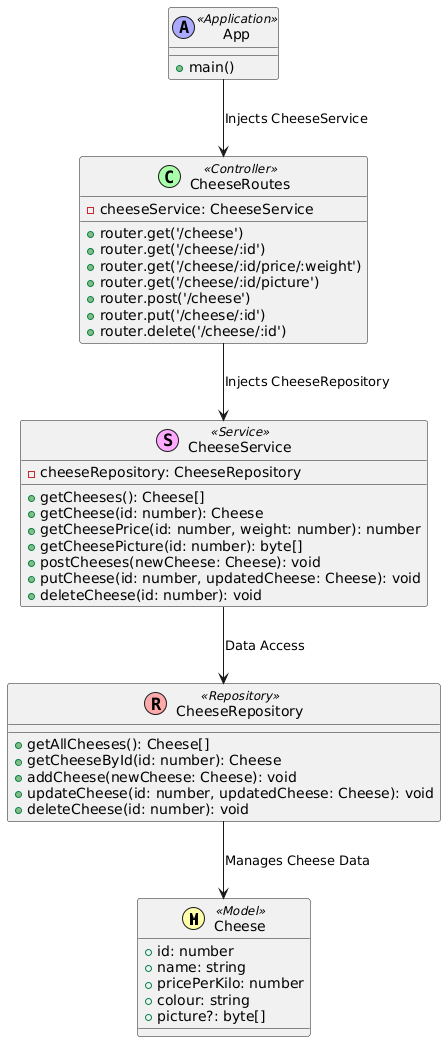

The diagram above was rendered by PlantUML. Its source (embedded in the PNG):
@startuml
!define MODEL(x) class x << (M,#FFFFAA) Model >>
!define REPOSITORY(x) class x << (R,#FFAAAA) Repository >>
!define SERVICE(x) class x << (S,#FFAAFF) Service >>
!define CONTROLLER(x) class x << (C,#AAFFAA) Controller >>
!define APP(x) class x << (A,#AAAAFF) Application >>

MODEL(Cheese) {
    +id: number
    +name: string
    +pricePerKilo: number
    +colour: string
    +picture?: byte[]
}

REPOSITORY(CheeseRepository) {
  +getAllCheeses(): Cheese[]
  +getCheeseById(id: number): Cheese
  +addCheese(newCheese: Cheese): void
  +updateCheese(id: number, updatedCheese: Cheese): void
  +deleteCheese(id: number): void
}

SERVICE(CheeseService) {
  -cheeseRepository: CheeseRepository
  +getCheeses(): Cheese[]
  +getCheese(id: number): Cheese
  +getCheesePrice(id: number, weight: number): number
  +getCheesePicture(id: number): byte[]
  +postCheeses(newCheese: Cheese): void
  +putCheese(id: number, updatedCheese: Cheese): void
  +deleteCheese(id: number): void
}

CONTROLLER(CheeseRoutes) {
  -cheeseService: CheeseService
  +router.get('/cheese')
  +router.get('/cheese/:id')
  +router.get('/cheese/:id/price/:weight')
  +router.get('/cheese/:id/picture')
  +router.post('/cheese')
  +router.put('/cheese/:id')
  +router.delete('/cheese/:id')
}

APP(App) {
  +main()
}

App --> CheeseRoutes : Injects CheeseService
CheeseRoutes --> CheeseService : Injects CheeseRepository
CheeseService --> CheeseRepository : Data Access
CheeseRepository --> Cheese : Manages Cheese Data
@enduml